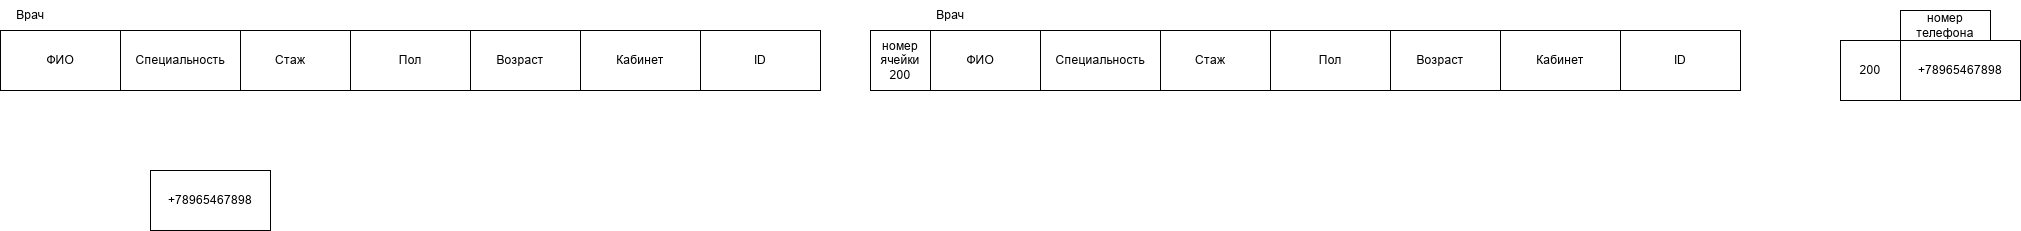

The diagram above was exported from draw.io. Its source (the exported page's mxGraphModel, read from the mxfile embedded in the PNG):
<mxGraphModel dx="3063" dy="743" grid="1" gridSize="10" guides="1" tooltips="1" connect="1" arrows="1" fold="1" page="1" pageScale="1" pageWidth="827" pageHeight="1169" math="0" shadow="0">
  <root>
    <mxCell id="0" />
    <mxCell id="1" parent="0" />
    <mxCell id="aqld_0fE1SjUR-YbBXLY-30" parent="1" style="rounded=0;whiteSpace=wrap;html=1;" value="ID" vertex="1">
      <mxGeometry height="60" width="120" x="-470" y="50" as="geometry" />
    </mxCell>
    <mxCell id="aqld_0fE1SjUR-YbBXLY-31" parent="1" style="rounded=0;whiteSpace=wrap;html=1;" value="Кабинет" vertex="1">
      <mxGeometry height="60" width="120" x="-590" y="50" as="geometry" />
    </mxCell>
    <mxCell id="aqld_0fE1SjUR-YbBXLY-32" parent="1" style="rounded=0;whiteSpace=wrap;html=1;" value="Возраст" vertex="1">
      <mxGeometry height="60" width="120" x="-710" y="50" as="geometry" />
    </mxCell>
    <mxCell id="aqld_0fE1SjUR-YbBXLY-33" parent="1" style="rounded=0;whiteSpace=wrap;html=1;" value="Пол" vertex="1">
      <mxGeometry height="60" width="120" x="-820" y="50" as="geometry" />
    </mxCell>
    <mxCell id="aqld_0fE1SjUR-YbBXLY-34" parent="1" style="rounded=0;whiteSpace=wrap;html=1;" value="Стаж" vertex="1">
      <mxGeometry height="60" width="120" x="-940" y="50" as="geometry" />
    </mxCell>
    <mxCell id="aqld_0fE1SjUR-YbBXLY-35" parent="1" style="rounded=0;whiteSpace=wrap;html=1;" value="Специальность" vertex="1">
      <mxGeometry height="60" width="120" x="-1050" y="50" as="geometry" />
    </mxCell>
    <mxCell id="aqld_0fE1SjUR-YbBXLY-36" parent="1" style="rounded=0;whiteSpace=wrap;html=1;" value="ФИО" vertex="1">
      <mxGeometry height="60" width="120" x="-1170" y="50" as="geometry" />
    </mxCell>
    <mxCell id="aqld_0fE1SjUR-YbBXLY-37" parent="1" style="text;html=1;whiteSpace=wrap;strokeColor=none;fillColor=none;align=center;verticalAlign=middle;rounded=0;" value="Врач" vertex="1">
      <mxGeometry height="30" width="60" x="-1170" y="20" as="geometry" />
    </mxCell>
    <mxCell id="aqld_0fE1SjUR-YbBXLY-53" parent="1" style="rounded=0;whiteSpace=wrap;html=1;" value="+78965467898" vertex="1">
      <mxGeometry height="60" width="120" x="-1020" y="190" as="geometry" />
    </mxCell>
    <mxCell id="aqld_0fE1SjUR-YbBXLY-54" parent="1" style="rounded=0;whiteSpace=wrap;html=1;" value="ID" vertex="1">
      <mxGeometry height="60" width="120" x="450" y="50" as="geometry" />
    </mxCell>
    <mxCell id="aqld_0fE1SjUR-YbBXLY-55" parent="1" style="rounded=0;whiteSpace=wrap;html=1;" value="Кабинет" vertex="1">
      <mxGeometry height="60" width="120" x="330" y="50" as="geometry" />
    </mxCell>
    <mxCell id="aqld_0fE1SjUR-YbBXLY-56" parent="1" style="rounded=0;whiteSpace=wrap;html=1;" value="Возраст" vertex="1">
      <mxGeometry height="60" width="120" x="210" y="50" as="geometry" />
    </mxCell>
    <mxCell id="aqld_0fE1SjUR-YbBXLY-57" parent="1" style="rounded=0;whiteSpace=wrap;html=1;" value="Пол" vertex="1">
      <mxGeometry height="60" width="120" x="100" y="50" as="geometry" />
    </mxCell>
    <mxCell id="aqld_0fE1SjUR-YbBXLY-58" parent="1" style="rounded=0;whiteSpace=wrap;html=1;" value="Стаж" vertex="1">
      <mxGeometry height="60" width="120" x="-20" y="50" as="geometry" />
    </mxCell>
    <mxCell id="aqld_0fE1SjUR-YbBXLY-59" parent="1" style="rounded=0;whiteSpace=wrap;html=1;" value="Специальность" vertex="1">
      <mxGeometry height="60" width="120" x="-130" y="50" as="geometry" />
    </mxCell>
    <mxCell id="aqld_0fE1SjUR-YbBXLY-60" parent="1" style="rounded=0;whiteSpace=wrap;html=1;" value="ФИО" vertex="1">
      <mxGeometry height="60" width="120" x="-250" y="50" as="geometry" />
    </mxCell>
    <mxCell id="aqld_0fE1SjUR-YbBXLY-61" parent="1" style="text;html=1;whiteSpace=wrap;strokeColor=none;fillColor=none;align=center;verticalAlign=middle;rounded=0;" value="Врач" vertex="1">
      <mxGeometry height="30" width="60" x="-250" y="20" as="geometry" />
    </mxCell>
    <mxCell id="aqld_0fE1SjUR-YbBXLY-62" parent="1" style="whiteSpace=wrap;html=1;aspect=fixed;" value="номер ячейки&lt;div&gt;200&lt;/div&gt;" vertex="1">
      <mxGeometry height="60" width="60" x="-300" y="50" as="geometry" />
    </mxCell>
    <mxCell id="aqld_0fE1SjUR-YbBXLY-64" parent="1" style="whiteSpace=wrap;html=1;aspect=fixed;" value="200" vertex="1">
      <mxGeometry height="60" width="60" x="670" y="60" as="geometry" />
    </mxCell>
    <mxCell id="aqld_0fE1SjUR-YbBXLY-65" parent="1" style="rounded=0;whiteSpace=wrap;html=1;" value="+78965467898" vertex="1">
      <mxGeometry height="60" width="120" x="730" y="60" as="geometry" />
    </mxCell>
    <mxCell id="aqld_0fE1SjUR-YbBXLY-66" parent="1" style="rounded=0;whiteSpace=wrap;html=1;" value="номер телефона" vertex="1">
      <mxGeometry height="30" width="90" x="730" y="30" as="geometry" />
    </mxCell>
  </root>
</mxGraphModel>